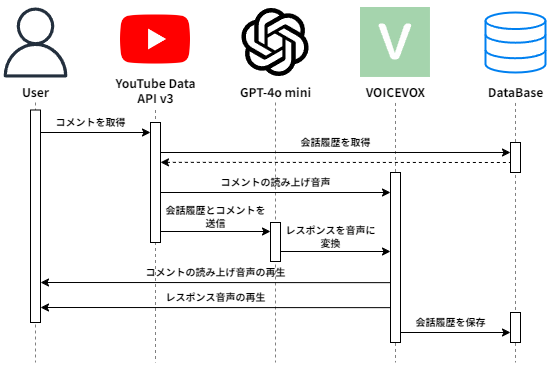

The diagram above was exported from draw.io. Its source (the exported page's mxGraphModel, read from the mxfile embedded in the PNG):
<mxGraphModel dx="1899" dy="2229" grid="1" gridSize="10" guides="1" tooltips="1" connect="1" arrows="1" fold="1" page="1" pageScale="1" pageWidth="850" pageHeight="1100" math="0" shadow="0">
  <root>
    <mxCell id="0" />
    <mxCell id="1" parent="0" />
    <mxCell id="FllBn6mnmVsICHXjcec_-12" value="" style="group;horizontal=1;verticalAlign=middle;" parent="1" vertex="1" connectable="0">
      <mxGeometry x="45" y="-75" width="70" height="95" as="geometry" />
    </mxCell>
    <mxCell id="FllBn6mnmVsICHXjcec_-1" value="" style="sketch=0;outlineConnect=0;fontColor=#232F3E;gradientColor=none;fillColor=#232F3D;strokeColor=none;dashed=0;verticalLabelPosition=bottom;verticalAlign=top;align=center;html=1;fontSize=12;fontStyle=0;aspect=fixed;pointerEvents=1;shape=mxgraph.aws4.user;" parent="FllBn6mnmVsICHXjcec_-12" vertex="1">
      <mxGeometry width="70" height="70" as="geometry" />
    </mxCell>
    <mxCell id="uAaJm-VUuQr9N0aMtl_P-2" style="edgeStyle=orthogonalEdgeStyle;rounded=0;orthogonalLoop=1;jettySize=auto;html=1;dashed=1;endArrow=none;endFill=0;strokeColor=#808080;" parent="FllBn6mnmVsICHXjcec_-12" source="FllBn6mnmVsICHXjcec_-2" edge="1">
      <mxGeometry relative="1" as="geometry">
        <mxPoint x="35" y="355" as="targetPoint" />
      </mxGeometry>
    </mxCell>
    <mxCell id="FllBn6mnmVsICHXjcec_-2" value="&lt;font&gt;&lt;b&gt;User&lt;/b&gt;&lt;/font&gt;" style="text;html=1;align=center;verticalAlign=middle;resizable=0;points=[];autosize=1;strokeColor=none;fillColor=none;spacing=0;fontFamily=Noto Sans Japanese;fontSource=https%3A%2F%2Ffonts.googleapis.com%2Fcss%3Ffamily%3DNoto%2BSans%2BJapanese;horizontal=1;labelPosition=center;verticalLabelPosition=middle;" parent="FllBn6mnmVsICHXjcec_-12" vertex="1">
      <mxGeometry x="10" y="75" width="50" height="20" as="geometry" />
    </mxCell>
    <mxCell id="FllBn6mnmVsICHXjcec_-21" value="" style="group" parent="1" vertex="1" connectable="0">
      <mxGeometry x="149.99999999999997" y="-82.5" width="100.00000000000003" height="110" as="geometry" />
    </mxCell>
    <mxCell id="uAaJm-VUuQr9N0aMtl_P-5" style="edgeStyle=orthogonalEdgeStyle;rounded=0;orthogonalLoop=1;jettySize=auto;html=1;strokeColor=#808080;dashed=1;endArrow=none;endFill=0;" parent="FllBn6mnmVsICHXjcec_-21" source="FllBn6mnmVsICHXjcec_-7" edge="1">
      <mxGeometry relative="1" as="geometry">
        <mxPoint x="50.00000000000003" y="362.5" as="targetPoint" />
      </mxGeometry>
    </mxCell>
    <mxCell id="FllBn6mnmVsICHXjcec_-7" value="&lt;font&gt;&lt;b&gt;YouTube Data&lt;/b&gt;&lt;/font&gt;&lt;div&gt;&lt;font&gt;&lt;b&gt;API v3&lt;/b&gt;&lt;/font&gt;&lt;/div&gt;" style="text;html=1;align=center;verticalAlign=middle;resizable=0;points=[];autosize=1;strokeColor=none;fillColor=none;spacing=0;fontFamily=Noto Sans Japanese;fontSource=https%3A%2F%2Ffonts.googleapis.com%2Fcss%3Ffamily%3DNoto%2BSans%2BJapanese;" parent="FllBn6mnmVsICHXjcec_-21" vertex="1">
      <mxGeometry y="70" width="100" height="40" as="geometry" />
    </mxCell>
    <mxCell id="FllBn6mnmVsICHXjcec_-19" value="" style="group" parent="FllBn6mnmVsICHXjcec_-21" vertex="1" connectable="0">
      <mxGeometry x="10.000000000000028" width="80" height="80" as="geometry" />
    </mxCell>
    <mxCell id="FllBn6mnmVsICHXjcec_-4" value="" style="shape=image;verticalLabelPosition=bottom;labelBackgroundColor=default;verticalAlign=top;aspect=fixed;imageAspect=0;image=https://upload.wikimedia.org/wikipedia/commons/thumb/0/09/YouTube_full-color_icon_%282017%29.svg/512px-YouTube_full-color_icon_%282017%29.svg.png;" parent="FllBn6mnmVsICHXjcec_-19" vertex="1">
      <mxGeometry x="5.009999999999991" y="15" width="69.99" height="49.08" as="geometry" />
    </mxCell>
    <mxCell id="FllBn6mnmVsICHXjcec_-18" value="" style="whiteSpace=wrap;html=1;fillColor=none;strokeColor=none;" parent="FllBn6mnmVsICHXjcec_-19" vertex="1">
      <mxGeometry width="80" height="80" as="geometry" />
    </mxCell>
    <mxCell id="FllBn6mnmVsICHXjcec_-22" value="" style="group" parent="1" vertex="1" connectable="0">
      <mxGeometry x="400" y="-75" width="80" height="95.46000000000001" as="geometry" />
    </mxCell>
    <mxCell id="FllBn6mnmVsICHXjcec_-10" value="" style="shape=image;verticalLabelPosition=bottom;labelBackgroundColor=default;verticalAlign=top;aspect=fixed;imageAspect=0;image=data:image/svg+xml,(base64 omitted: 34792 chars);" parent="FllBn6mnmVsICHXjcec_-22" vertex="1">
      <mxGeometry x="5" width="70" height="70" as="geometry" />
    </mxCell>
    <mxCell id="uAaJm-VUuQr9N0aMtl_P-7" style="edgeStyle=orthogonalEdgeStyle;rounded=0;orthogonalLoop=1;jettySize=auto;html=1;dashed=1;strokeColor=#808080;endArrow=none;endFill=0;" parent="FllBn6mnmVsICHXjcec_-22" source="FllBn6mnmVsICHXjcec_-11" edge="1">
      <mxGeometry relative="1" as="geometry">
        <mxPoint x="40" y="355" as="targetPoint" />
      </mxGeometry>
    </mxCell>
    <mxCell id="FllBn6mnmVsICHXjcec_-11" value="&lt;b&gt;VOICEVOX&lt;/b&gt;" style="text;html=1;align=center;verticalAlign=middle;resizable=0;points=[];autosize=1;strokeColor=none;fillColor=none;spacing=0;fontFamily=Noto Sans Japanese;fontSource=https%3A%2F%2Ffonts.googleapis.com%2Fcss%3Ffamily%3DNoto%2BSans%2BJapanese;" parent="FllBn6mnmVsICHXjcec_-22" vertex="1">
      <mxGeometry y="75.46000000000001" width="80" height="20" as="geometry" />
    </mxCell>
    <mxCell id="hrcUNAsqBSZc1PEo5AA2-1" value="" style="rounded=0;whiteSpace=wrap;html=1;" vertex="1" parent="1">
      <mxGeometry x="75" y="27.5" width="10" height="212.5" as="geometry" />
    </mxCell>
    <mxCell id="hrcUNAsqBSZc1PEo5AA2-2" value="" style="html=1;verticalLabelPosition=bottom;align=center;labelBackgroundColor=#ffffff;verticalAlign=top;strokeWidth=2;strokeColor=#0080F0;shadow=0;dashed=0;shape=mxgraph.ios7.icons.data;" vertex="1" parent="1">
      <mxGeometry x="530" y="-70" width="60" height="60" as="geometry" />
    </mxCell>
    <mxCell id="uAaJm-VUuQr9N0aMtl_P-6" style="edgeStyle=orthogonalEdgeStyle;rounded=0;orthogonalLoop=1;jettySize=auto;html=1;dashed=1;endArrow=none;endFill=0;strokeColor=#808080;" parent="1" source="FllBn6mnmVsICHXjcec_-9" edge="1">
      <mxGeometry relative="1" as="geometry">
        <mxPoint x="320" y="280" as="targetPoint" />
      </mxGeometry>
    </mxCell>
    <mxCell id="hrcUNAsqBSZc1PEo5AA2-5" style="edgeStyle=orthogonalEdgeStyle;rounded=0;orthogonalLoop=1;jettySize=auto;html=1;strokeColor=#808080;endArrow=none;endFill=0;dashed=1;" edge="1" parent="1" source="hrcUNAsqBSZc1PEo5AA2-3">
      <mxGeometry relative="1" as="geometry">
        <mxPoint x="560" y="280" as="targetPoint" />
      </mxGeometry>
    </mxCell>
    <mxCell id="hrcUNAsqBSZc1PEo5AA2-3" value="&lt;b&gt;DataBase&lt;/b&gt;" style="text;html=1;align=center;verticalAlign=middle;resizable=0;points=[];autosize=1;strokeColor=none;fillColor=none;spacing=0;fontFamily=Noto Sans Japanese;fontSource=https%3A%2F%2Ffonts.googleapis.com%2Fcss%3Ffamily%3DNoto%2BSans%2BJapanese;" vertex="1" parent="1">
      <mxGeometry x="525" y="0.46000000000000085" width="70" height="20" as="geometry" />
    </mxCell>
    <mxCell id="hrcUNAsqBSZc1PEo5AA2-4" value="" style="group" vertex="1" connectable="0" parent="1">
      <mxGeometry x="275" y="-75" width="90" height="95" as="geometry" />
    </mxCell>
    <mxCell id="FllBn6mnmVsICHXjcec_-8" value="" style="shape=image;verticalLabelPosition=bottom;labelBackgroundColor=default;verticalAlign=top;aspect=fixed;imageAspect=0;image=data:image/svg+xml,(base64 omitted: 2340 chars);" parent="hrcUNAsqBSZc1PEo5AA2-4" vertex="1">
      <mxGeometry x="10" width="70" height="70" as="geometry" />
    </mxCell>
    <mxCell id="FllBn6mnmVsICHXjcec_-9" value="&lt;b&gt;GPT-4o mini&lt;/b&gt;" style="text;html=1;align=center;verticalAlign=middle;resizable=0;points=[];autosize=1;strokeColor=none;fillColor=none;spacing=0;fontFamily=Noto Sans Japanese;fontSource=https%3A%2F%2Ffonts.googleapis.com%2Fcss%3Ffamily%3DNoto%2BSans%2BJapanese;" parent="hrcUNAsqBSZc1PEo5AA2-4" vertex="1">
      <mxGeometry y="75" width="90" height="20" as="geometry" />
    </mxCell>
    <mxCell id="hrcUNAsqBSZc1PEo5AA2-6" value="" style="endArrow=classic;html=1;rounded=0;" edge="1" parent="1">
      <mxGeometry width="50" height="50" relative="1" as="geometry">
        <mxPoint x="85" y="50" as="sourcePoint" />
        <mxPoint x="195" y="50" as="targetPoint" />
      </mxGeometry>
    </mxCell>
    <mxCell id="hrcUNAsqBSZc1PEo5AA2-7" value="" style="rounded=0;whiteSpace=wrap;html=1;" vertex="1" parent="1">
      <mxGeometry x="195" y="40" width="10" height="120" as="geometry" />
    </mxCell>
    <mxCell id="hrcUNAsqBSZc1PEo5AA2-8" value="&lt;font data-font-src=&quot;https://fonts.googleapis.com/css?family=Noto+Sans+Japanese&quot; face=&quot;Noto Sans Japanese&quot;&gt;&lt;b&gt;コメントを取得&lt;/b&gt;&lt;/font&gt;" style="text;html=1;align=center;verticalAlign=middle;resizable=0;points=[];autosize=1;strokeColor=none;fillColor=none;fontSize=10;spacing=-8;" vertex="1" parent="1">
      <mxGeometry x="100" y="35" width="70" height="10" as="geometry" />
    </mxCell>
    <mxCell id="hrcUNAsqBSZc1PEo5AA2-10" value="" style="rounded=0;whiteSpace=wrap;html=1;" vertex="1" parent="1">
      <mxGeometry x="555" y="60" width="10" height="30" as="geometry" />
    </mxCell>
    <mxCell id="hrcUNAsqBSZc1PEo5AA2-11" value="" style="endArrow=classic;html=1;rounded=0;entryX=0.095;entryY=0.169;entryDx=0;entryDy=0;entryPerimeter=0;" edge="1" parent="1">
      <mxGeometry width="50" height="50" relative="1" as="geometry">
        <mxPoint x="205" y="70" as="sourcePoint" />
        <mxPoint x="555" y="69.9900000000001" as="targetPoint" />
      </mxGeometry>
    </mxCell>
    <mxCell id="hrcUNAsqBSZc1PEo5AA2-13" value="&lt;font data-font-src=&quot;https://fonts.googleapis.com/css?family=Noto+Sans+Japanese&quot; face=&quot;Noto Sans Japanese&quot;&gt;&lt;b&gt;会話履歴を取得&lt;/b&gt;&lt;/font&gt;" style="text;html=1;align=center;verticalAlign=middle;resizable=0;points=[];autosize=1;strokeColor=none;fillColor=none;fontSize=10;spacing=-8;" vertex="1" parent="1">
      <mxGeometry x="345" y="55" width="70" height="10" as="geometry" />
    </mxCell>
    <mxCell id="hrcUNAsqBSZc1PEo5AA2-17" value="" style="endArrow=none;html=1;rounded=0;dashed=1;endFill=0;startArrow=classic;startFill=1;" edge="1" parent="1">
      <mxGeometry width="50" height="50" relative="1" as="geometry">
        <mxPoint x="205" y="79.85" as="sourcePoint" />
        <mxPoint x="555" y="80" as="targetPoint" />
      </mxGeometry>
    </mxCell>
    <mxCell id="hrcUNAsqBSZc1PEo5AA2-23" value="" style="rounded=0;whiteSpace=wrap;html=1;" vertex="1" parent="1">
      <mxGeometry x="435" y="90" width="10" height="170" as="geometry" />
    </mxCell>
    <mxCell id="hrcUNAsqBSZc1PEo5AA2-25" value="" style="endArrow=classic;html=1;rounded=0;" edge="1" parent="1">
      <mxGeometry width="50" height="50" relative="1" as="geometry">
        <mxPoint x="205" y="110" as="sourcePoint" />
        <mxPoint x="435" y="110" as="targetPoint" />
      </mxGeometry>
    </mxCell>
    <mxCell id="hrcUNAsqBSZc1PEo5AA2-26" value="&lt;font face=&quot;Noto Sans Japanese&quot;&gt;&lt;b&gt;コメントの読み上げ音声&lt;/b&gt;&lt;/font&gt;" style="text;html=1;align=center;verticalAlign=middle;resizable=0;points=[];autosize=1;strokeColor=none;fillColor=none;fontSize=10;spacing=-8;container=0;" vertex="1" parent="1">
      <mxGeometry x="265" y="95" width="110" height="10" as="geometry" />
    </mxCell>
    <mxCell id="hrcUNAsqBSZc1PEo5AA2-18" value="" style="rounded=0;whiteSpace=wrap;html=1;" vertex="1" parent="1">
      <mxGeometry x="315" y="140" width="10" height="39" as="geometry" />
    </mxCell>
    <mxCell id="hrcUNAsqBSZc1PEo5AA2-19" value="" style="endArrow=classic;html=1;rounded=0;" edge="1" parent="1">
      <mxGeometry width="50" height="50" relative="1" as="geometry">
        <mxPoint x="205" y="149" as="sourcePoint" />
        <mxPoint x="315" y="149" as="targetPoint" />
      </mxGeometry>
    </mxCell>
    <mxCell id="hrcUNAsqBSZc1PEo5AA2-20" value="&lt;font data-font-src=&quot;https://fonts.googleapis.com/css?family=Noto+Sans+Japanese&quot; face=&quot;Noto Sans Japanese&quot;&gt;&lt;b&gt;会話履歴とコメントを&lt;/b&gt;&lt;/font&gt;&lt;div&gt;&lt;font data-font-src=&quot;https://fonts.googleapis.com/css?family=Noto+Sans+Japanese&quot; face=&quot;Noto Sans Japanese&quot;&gt;&lt;b&gt;送信&lt;/b&gt;&lt;/font&gt;&lt;/div&gt;" style="text;html=1;align=center;verticalAlign=middle;resizable=0;points=[];autosize=1;strokeColor=none;fillColor=none;fontSize=10;spacing=-8;" vertex="1" parent="1">
      <mxGeometry x="210" y="124" width="100" height="20" as="geometry" />
    </mxCell>
    <mxCell id="hrcUNAsqBSZc1PEo5AA2-22" value="" style="endArrow=classic;html=1;rounded=0;" edge="1" parent="1">
      <mxGeometry width="50" height="50" relative="1" as="geometry">
        <mxPoint x="325" y="169" as="sourcePoint" />
        <mxPoint x="435" y="169" as="targetPoint" />
      </mxGeometry>
    </mxCell>
    <mxCell id="hrcUNAsqBSZc1PEo5AA2-24" value="&lt;font face=&quot;Noto Sans Japanese&quot;&gt;&lt;b&gt;レスポンスを音声に&lt;/b&gt;&lt;/font&gt;&lt;div&gt;&lt;font face=&quot;Noto Sans Japanese&quot;&gt;&lt;b&gt;変換&lt;/b&gt;&lt;/font&gt;&lt;/div&gt;" style="text;html=1;align=center;verticalAlign=middle;resizable=0;points=[];autosize=1;strokeColor=none;fillColor=none;fontSize=10;spacing=-8;" vertex="1" parent="1">
      <mxGeometry x="330" y="144" width="90" height="20" as="geometry" />
    </mxCell>
    <mxCell id="hrcUNAsqBSZc1PEo5AA2-33" value="" style="endArrow=none;html=1;rounded=0;endFill=0;startArrow=classic;startFill=1;" edge="1" parent="1">
      <mxGeometry width="50" height="50" relative="1" as="geometry">
        <mxPoint x="85" y="200" as="sourcePoint" />
        <mxPoint x="435" y="200.15" as="targetPoint" />
      </mxGeometry>
    </mxCell>
    <mxCell id="hrcUNAsqBSZc1PEo5AA2-34" value="&lt;font face=&quot;Noto Sans Japanese&quot;&gt;&lt;b&gt;コメントの読み上げ音声の再生&lt;/b&gt;&lt;/font&gt;" style="text;html=1;align=center;verticalAlign=middle;resizable=0;points=[];autosize=1;strokeColor=none;fillColor=none;fontSize=10;spacing=-8;container=0;" vertex="1" parent="1">
      <mxGeometry x="190" y="185" width="140" height="10" as="geometry" />
    </mxCell>
    <mxCell id="hrcUNAsqBSZc1PEo5AA2-35" value="" style="endArrow=none;html=1;rounded=0;endFill=0;startArrow=classic;startFill=1;" edge="1" parent="1">
      <mxGeometry width="50" height="50" relative="1" as="geometry">
        <mxPoint x="85" y="225" as="sourcePoint" />
        <mxPoint x="435" y="225.15" as="targetPoint" />
      </mxGeometry>
    </mxCell>
    <mxCell id="hrcUNAsqBSZc1PEo5AA2-36" value="&lt;font face=&quot;Noto Sans Japanese&quot;&gt;&lt;b&gt;レスポンス音声の再生&lt;/b&gt;&lt;/font&gt;" style="text;html=1;align=center;verticalAlign=middle;resizable=0;points=[];autosize=1;strokeColor=none;fillColor=none;fontSize=10;spacing=-8;container=0;" vertex="1" parent="1">
      <mxGeometry x="210" y="210" width="100" height="10" as="geometry" />
    </mxCell>
    <mxCell id="hrcUNAsqBSZc1PEo5AA2-37" value="" style="rounded=0;whiteSpace=wrap;html=1;" vertex="1" parent="1">
      <mxGeometry x="555" y="230" width="10" height="30" as="geometry" />
    </mxCell>
    <mxCell id="hrcUNAsqBSZc1PEo5AA2-38" value="" style="endArrow=classic;html=1;rounded=0;" edge="1" parent="1">
      <mxGeometry width="50" height="50" relative="1" as="geometry">
        <mxPoint x="445" y="250" as="sourcePoint" />
        <mxPoint x="555" y="250" as="targetPoint" />
      </mxGeometry>
    </mxCell>
    <mxCell id="hrcUNAsqBSZc1PEo5AA2-39" value="&lt;font face=&quot;Noto Sans Japanese&quot;&gt;&lt;b&gt;会話履歴を保存&lt;/b&gt;&lt;/font&gt;" style="text;html=1;align=center;verticalAlign=middle;resizable=0;points=[];autosize=1;strokeColor=none;fillColor=none;fontSize=10;spacing=-8;" vertex="1" parent="1">
      <mxGeometry x="460" y="235" width="70" height="10" as="geometry" />
    </mxCell>
  </root>
</mxGraphModel>